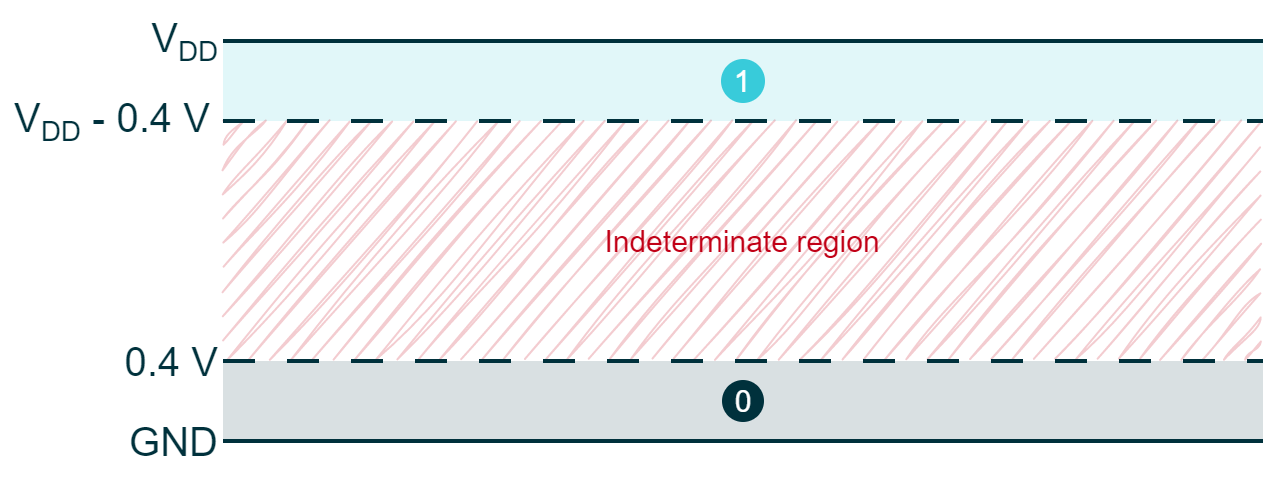

The diagram above was exported from draw.io. Its source (the exported page's mxGraphModel, read from the mxfile embedded in the PNG):
<mxGraphModel dx="-274" dy="334" grid="1" gridSize="10" guides="1" tooltips="1" connect="1" arrows="1" fold="1" page="1" pageScale="1" pageWidth="850" pageHeight="1100" math="0" shadow="0">
  <root>
    <mxCell id="0" />
    <mxCell id="1" parent="0" />
    <mxCell id="ki0nX4xbyx9RVZbvjOkk-24" value="" style="rounded=0;whiteSpace=wrap;html=1;fontFamily=Barlow Light;fontSource=https%3A%2F%2Ffonts.googleapis.com%2Fcss%3Ffamily%3DBarlow%3Awght%40300;fontSize=12;fontColor=#FFFFFF;strokeColor=none;strokeWidth=2;fillColor=#38CBDA;shadow=0;glass=0;opacity=15;" parent="1" vertex="1">
      <mxGeometry x="1080" y="160" width="520" height="40" as="geometry" />
    </mxCell>
    <mxCell id="ki0nX4xbyx9RVZbvjOkk-56" value="" style="rounded=0;whiteSpace=wrap;html=1;fontFamily=Barlow Light;fontSource=https%3A%2F%2Ffonts.googleapis.com%2Fcss%3Ffamily%3DBarlow%3Awght%40300;fontSize=12;fontColor=#FFFFFF;strokeColor=none;strokeWidth=2;fillColor=#C10016;shadow=0;glass=0;opacity=20;sketch=1;curveFitting=1;jiggle=2;" parent="1" vertex="1">
      <mxGeometry x="1080" y="200" width="518" height="117" as="geometry" />
    </mxCell>
    <mxCell id="HrZs0p6HpVIjdpFow1bw-1" value="&lt;font color=&quot;#c10016&quot;&gt;Indeterminate region&lt;/font&gt;" style="rounded=0;whiteSpace=wrap;html=1;strokeColor=none;strokeWidth=2;fontFamily=Arial;fontSize=15;fontColor=#101820;fillColor=none;" parent="1" vertex="1">
      <mxGeometry x="1080" y="200" width="520" height="120" as="geometry" />
    </mxCell>
    <mxCell id="ki0nX4xbyx9RVZbvjOkk-54" value="" style="rounded=0;whiteSpace=wrap;html=1;fontFamily=Barlow Light;fontSource=https%3A%2F%2Ffonts.googleapis.com%2Fcss%3Ffamily%3DBarlow%3Awght%40300;fontSize=12;fontColor=#FFFFFF;strokeColor=none;strokeWidth=2;fillColor=#00313C;shadow=0;glass=0;opacity=15;" parent="1" vertex="1">
      <mxGeometry x="1080" y="320" width="520" height="40" as="geometry" />
    </mxCell>
    <mxCell id="ki0nX4xbyx9RVZbvjOkk-17" value="" style="endArrow=none;html=1;rounded=0;strokeColor=#00313C;strokeWidth=2;fontFamily=Arial;fontSize=20;fontColor=#101820;fillColor=#00313C;exitX=0;exitY=1;exitDx=0;exitDy=0;entryX=1;entryY=1;entryDx=0;entryDy=0;" parent="1" source="ki0nX4xbyx9RVZbvjOkk-54" target="ki0nX4xbyx9RVZbvjOkk-54" edge="1">
      <mxGeometry width="50" height="50" relative="1" as="geometry">
        <mxPoint x="1080" y="360" as="sourcePoint" />
        <mxPoint x="1320" y="360.11" as="targetPoint" />
      </mxGeometry>
    </mxCell>
    <mxCell id="ki0nX4xbyx9RVZbvjOkk-5" value="1" style="ellipse;whiteSpace=wrap;html=1;aspect=fixed;strokeColor=#38CBDA;strokeWidth=2;fontFamily=Arial;fontSize=15;fontColor=#FFFFFF;fillColor=#38CBDA;" parent="1" vertex="1">
      <mxGeometry x="1330" y="170" width="20" height="20" as="geometry" />
    </mxCell>
    <mxCell id="ki0nX4xbyx9RVZbvjOkk-14" value="0" style="ellipse;whiteSpace=wrap;html=1;aspect=fixed;strokeColor=#00313C;strokeWidth=2;fontFamily=Arial;fontSize=15;fontColor=#FFFFFF;fillColor=#00313C;align=center;verticalAlign=middle;" parent="1" vertex="1">
      <mxGeometry x="1330.5" y="330.5" width="19" height="19" as="geometry" />
    </mxCell>
    <mxCell id="ki0nX4xbyx9RVZbvjOkk-16" value="" style="endArrow=none;html=1;rounded=0;strokeColor=#00313C;strokeWidth=2;fontFamily=Arial;fontSize=20;fontColor=#101820;fillColor=#00313C;exitX=0;exitY=0;exitDx=0;exitDy=0;entryX=1;entryY=0;entryDx=0;entryDy=0;" parent="1" source="ki0nX4xbyx9RVZbvjOkk-24" target="ki0nX4xbyx9RVZbvjOkk-24" edge="1">
      <mxGeometry width="50" height="50" relative="1" as="geometry">
        <mxPoint x="1080" y="159.9" as="sourcePoint" />
        <mxPoint x="1550" y="90" as="targetPoint" />
      </mxGeometry>
    </mxCell>
    <mxCell id="ki0nX4xbyx9RVZbvjOkk-18" value="" style="endArrow=none;html=1;rounded=0;strokeColor=#00313C;strokeWidth=2;fontFamily=Arial;fontSize=20;fontColor=#101820;fillColor=#00313C;dashed=1;dashPattern=8 8;entryX=1;entryY=1;entryDx=0;entryDy=0;exitX=0;exitY=1;exitDx=0;exitDy=0;" parent="1" source="ki0nX4xbyx9RVZbvjOkk-24" target="ki0nX4xbyx9RVZbvjOkk-24" edge="1">
      <mxGeometry width="50" height="50" relative="1" as="geometry">
        <mxPoint x="1080" y="200" as="sourcePoint" />
        <mxPoint x="1320" y="200" as="targetPoint" />
      </mxGeometry>
    </mxCell>
    <mxCell id="ki0nX4xbyx9RVZbvjOkk-19" value="" style="endArrow=none;html=1;rounded=0;strokeColor=#00313C;strokeWidth=2;fontFamily=Arial;fontSize=20;fontColor=#101820;fillColor=#00313C;dashed=1;dashPattern=8 8;entryX=1;entryY=0;entryDx=0;entryDy=0;exitX=0;exitY=0;exitDx=0;exitDy=0;" parent="1" source="ki0nX4xbyx9RVZbvjOkk-54" target="ki0nX4xbyx9RVZbvjOkk-54" edge="1">
      <mxGeometry width="50" height="50" relative="1" as="geometry">
        <mxPoint x="1080" y="320.49999999999994" as="sourcePoint" />
        <mxPoint x="1320" y="319.5" as="targetPoint" />
      </mxGeometry>
    </mxCell>
    <mxCell id="ki0nX4xbyx9RVZbvjOkk-20" value="&lt;span style=&quot;color: rgb(0, 49, 60); text-align: right;&quot;&gt;V&lt;/span&gt;&lt;span style=&quot;border-color: var(--border-color); color: rgb(0, 49, 60); text-align: right; font-size: 16.6667px;&quot;&gt;&lt;sub style=&quot;border-color: var(--border-color);&quot;&gt;DD&lt;/sub&gt;&lt;/span&gt;&lt;font color=&quot;#00313c&quot;&gt;&amp;nbsp;- 0.4 V&lt;/font&gt;" style="rounded=0;whiteSpace=wrap;html=1;strokeColor=none;strokeWidth=2;fontFamily=Arial;fontSize=20;fontColor=#101820;fillColor=none;" parent="1" vertex="1">
      <mxGeometry x="970" y="180" width="110" height="40" as="geometry" />
    </mxCell>
    <mxCell id="ki0nX4xbyx9RVZbvjOkk-21" value="&lt;font color=&quot;#00313c&quot;&gt;V&lt;span style=&quot;font-size: 16.6667px;&quot;&gt;&lt;sub&gt;DD&lt;/sub&gt;&lt;/span&gt;&lt;/font&gt;" style="rounded=0;whiteSpace=wrap;html=1;strokeColor=none;strokeWidth=2;fontFamily=Arial;fontSize=20;fontColor=#101820;fillColor=none;align=right;" parent="1" vertex="1">
      <mxGeometry x="970" y="140" width="110" height="40" as="geometry" />
    </mxCell>
    <mxCell id="ki0nX4xbyx9RVZbvjOkk-22" value="&lt;font color=&quot;#00313c&quot;&gt;GND&lt;/font&gt;" style="rounded=0;whiteSpace=wrap;html=1;strokeColor=none;strokeWidth=2;fontFamily=Arial;fontSize=20;fontColor=#101820;fillColor=none;align=right;" parent="1" vertex="1">
      <mxGeometry x="970" y="340" width="110" height="40" as="geometry" />
    </mxCell>
    <mxCell id="ki0nX4xbyx9RVZbvjOkk-23" value="&lt;font color=&quot;#00313c&quot;&gt;0.4 V&lt;/font&gt;" style="rounded=0;whiteSpace=wrap;html=1;strokeColor=none;strokeWidth=2;fontFamily=Arial;fontSize=20;fontColor=#101820;fillColor=none;align=right;" parent="1" vertex="1">
      <mxGeometry x="970" y="300" width="110" height="40" as="geometry" />
    </mxCell>
  </root>
</mxGraphModel>